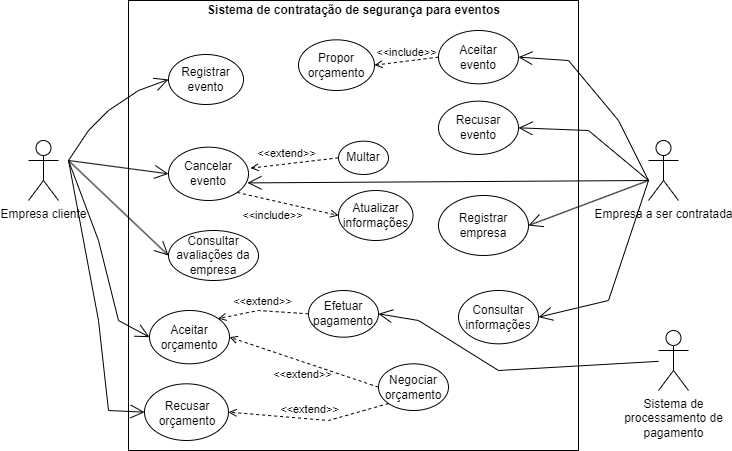

The diagram above was exported from draw.io. Its source (the exported page's mxGraphModel, read from the mxfile embedded in the PNG):
<mxGraphModel dx="931" dy="480" grid="1" gridSize="10" guides="1" tooltips="1" connect="1" arrows="1" fold="1" page="1" pageScale="1" pageWidth="827" pageHeight="1169" math="0" shadow="0">
  <root>
    <mxCell id="0" />
    <mxCell id="1" parent="0" />
    <mxCell id="e7QapIPiBMJcK6IN4NI3-1" value="&lt;p&gt;&lt;br&gt;&lt;/p&gt;" style="whiteSpace=wrap;html=1;aspect=fixed;align=left;" parent="1" vertex="1">
      <mxGeometry x="360" y="20" width="450" height="450" as="geometry" />
    </mxCell>
    <mxCell id="zNJHFB8sU23xh66dHkF_-2" value="Empresa cliente" style="shape=umlActor;verticalLabelPosition=bottom;verticalAlign=top;html=1;outlineConnect=0;" parent="1" vertex="1">
      <mxGeometry x="260" y="160" width="30" height="60" as="geometry" />
    </mxCell>
    <mxCell id="zNJHFB8sU23xh66dHkF_-6" value="Registrar evento" style="ellipse;whiteSpace=wrap;html=1;" parent="1" vertex="1">
      <mxGeometry x="400" y="74.01" width="75" height="50" as="geometry" />
    </mxCell>
    <mxCell id="zNJHFB8sU23xh66dHkF_-8" value="Cancelar evento" style="ellipse;whiteSpace=wrap;html=1;" parent="1" vertex="1">
      <mxGeometry x="400" y="166.66" width="80" height="53.34" as="geometry" />
    </mxCell>
    <mxCell id="zNJHFB8sU23xh66dHkF_-10" value="Aceitar orçamento" style="ellipse;whiteSpace=wrap;html=1;" parent="1" vertex="1">
      <mxGeometry x="381" y="330" width="80" height="53.33" as="geometry" />
    </mxCell>
    <mxCell id="zNJHFB8sU23xh66dHkF_-14" value="Multar" style="ellipse;whiteSpace=wrap;html=1;" parent="1" vertex="1">
      <mxGeometry x="570" y="160.67" width="50" height="33.33" as="geometry" />
    </mxCell>
    <mxCell id="zNJHFB8sU23xh66dHkF_-25" value="&amp;lt;&amp;lt;extend&amp;gt;&amp;gt;" style="html=1;verticalAlign=bottom;labelBackgroundColor=none;endArrow=open;endFill=0;dashed=1;rounded=0;exitX=0;exitY=0.5;exitDx=0;exitDy=0;entryX=1.025;entryY=0.394;entryDx=0;entryDy=0;entryPerimeter=0;" parent="1" source="zNJHFB8sU23xh66dHkF_-14" target="zNJHFB8sU23xh66dHkF_-8" edge="1">
      <mxGeometry x="0.1668" y="-1" width="160" relative="1" as="geometry">
        <mxPoint x="590" y="250" as="sourcePoint" />
        <mxPoint x="750" y="250" as="targetPoint" />
        <mxPoint as="offset" />
      </mxGeometry>
    </mxCell>
    <mxCell id="zNJHFB8sU23xh66dHkF_-26" value="Atualizar informações" style="ellipse;whiteSpace=wrap;html=1;" parent="1" vertex="1">
      <mxGeometry x="570" y="210" width="74.5" height="50" as="geometry" />
    </mxCell>
    <mxCell id="zNJHFB8sU23xh66dHkF_-27" value="&amp;lt;&amp;lt;include&amp;gt;&amp;gt;" style="html=1;verticalAlign=bottom;labelBackgroundColor=none;endArrow=open;endFill=0;dashed=1;rounded=0;exitX=1;exitY=1;exitDx=0;exitDy=0;entryX=0;entryY=0.5;entryDx=0;entryDy=0;" parent="1" source="zNJHFB8sU23xh66dHkF_-8" target="zNJHFB8sU23xh66dHkF_-26" edge="1">
      <mxGeometry x="-0.199" y="-23" width="160" relative="1" as="geometry">
        <mxPoint x="590" y="250" as="sourcePoint" />
        <mxPoint x="750" y="250" as="targetPoint" />
        <mxPoint as="offset" />
      </mxGeometry>
    </mxCell>
    <mxCell id="zNJHFB8sU23xh66dHkF_-28" value="Aceitar &lt;br&gt;evento" style="ellipse;whiteSpace=wrap;html=1;" parent="1" vertex="1">
      <mxGeometry x="670" y="50" width="80" height="53.33" as="geometry" />
    </mxCell>
    <mxCell id="zNJHFB8sU23xh66dHkF_-29" value="Recusar evento" style="ellipse;whiteSpace=wrap;html=1;" parent="1" vertex="1">
      <mxGeometry x="670" y="120.66" width="80" height="53.33" as="geometry" />
    </mxCell>
    <mxCell id="zNJHFB8sU23xh66dHkF_-33" value="Propor orçamento" style="ellipse;whiteSpace=wrap;html=1;" parent="1" vertex="1">
      <mxGeometry x="530" y="59.33" width="76" height="50.67" as="geometry" />
    </mxCell>
    <mxCell id="zNJHFB8sU23xh66dHkF_-35" value="&amp;lt;&amp;lt;include&amp;gt;&amp;gt;" style="html=1;verticalAlign=bottom;labelBackgroundColor=none;endArrow=open;endFill=0;dashed=1;rounded=0;exitX=0;exitY=0.5;exitDx=0;exitDy=0;entryX=1;entryY=0.5;entryDx=0;entryDy=0;" parent="1" source="zNJHFB8sU23xh66dHkF_-28" target="zNJHFB8sU23xh66dHkF_-33" edge="1">
      <mxGeometry width="160" relative="1" as="geometry">
        <mxPoint x="590" y="250" as="sourcePoint" />
        <mxPoint x="750" y="250" as="targetPoint" />
        <Array as="points" />
      </mxGeometry>
    </mxCell>
    <mxCell id="zNJHFB8sU23xh66dHkF_-37" value="Consultar informações" style="ellipse;whiteSpace=wrap;html=1;" parent="1" vertex="1">
      <mxGeometry x="690" y="310" width="80" height="53.33" as="geometry" />
    </mxCell>
    <mxCell id="zNJHFB8sU23xh66dHkF_-38" value="Empresa a ser contratada" style="shape=umlActor;verticalLabelPosition=bottom;verticalAlign=top;html=1;outlineConnect=0;" parent="1" vertex="1">
      <mxGeometry x="880" y="160" width="30" height="60" as="geometry" />
    </mxCell>
    <mxCell id="zNJHFB8sU23xh66dHkF_-48" value="Sistema de&lt;br&gt;processamento de&lt;br&gt;pagamento" style="shape=umlActor;verticalLabelPosition=bottom;verticalAlign=top;html=1;" parent="1" vertex="1">
      <mxGeometry x="890" y="350" width="30" height="60" as="geometry" />
    </mxCell>
    <mxCell id="zNJHFB8sU23xh66dHkF_-50" value="Efetuar pagamento" style="ellipse;whiteSpace=wrap;html=1;" parent="1" vertex="1">
      <mxGeometry x="540" y="310" width="70" height="46.67" as="geometry" />
    </mxCell>
    <mxCell id="zNJHFB8sU23xh66dHkF_-53" value="&amp;lt;&amp;lt;extend&amp;gt;&amp;gt;" style="html=1;verticalAlign=bottom;labelBackgroundColor=none;endArrow=open;endFill=0;dashed=1;rounded=0;exitX=0;exitY=0.5;exitDx=0;exitDy=0;entryX=1;entryY=0;entryDx=0;entryDy=0;" parent="1" source="zNJHFB8sU23xh66dHkF_-50" target="zNJHFB8sU23xh66dHkF_-10" edge="1">
      <mxGeometry x="0.0153" width="160" relative="1" as="geometry">
        <mxPoint x="590" y="330" as="sourcePoint" />
        <mxPoint x="750" y="330" as="targetPoint" />
        <mxPoint as="offset" />
        <Array as="points">
          <mxPoint x="490" y="330" />
        </Array>
      </mxGeometry>
    </mxCell>
    <mxCell id="zNJHFB8sU23xh66dHkF_-56" value="&lt;b&gt;Sistema de contratação de segurança para eventos&lt;/b&gt;" style="text;html=1;strokeColor=none;fillColor=none;align=center;verticalAlign=middle;whiteSpace=wrap;rounded=0;" parent="1" vertex="1">
      <mxGeometry x="432.75" y="20" width="304.5" height="20" as="geometry" />
    </mxCell>
    <mxCell id="zNJHFB8sU23xh66dHkF_-57" value="Negociar orçamento" style="ellipse;whiteSpace=wrap;html=1;" parent="1" vertex="1">
      <mxGeometry x="610" y="383.33" width="70" height="46.67" as="geometry" />
    </mxCell>
    <mxCell id="zNJHFB8sU23xh66dHkF_-58" value="&amp;lt;&amp;lt;extend&amp;gt;&amp;gt;" style="html=1;verticalAlign=bottom;labelBackgroundColor=none;endArrow=open;endFill=0;dashed=1;rounded=0;entryX=1;entryY=0.5;entryDx=0;entryDy=0;exitX=0;exitY=0.5;exitDx=0;exitDy=0;" parent="1" source="zNJHFB8sU23xh66dHkF_-57" target="zNJHFB8sU23xh66dHkF_-10" edge="1">
      <mxGeometry x="-0.0656" y="21" width="160" relative="1" as="geometry">
        <mxPoint x="820" y="270" as="sourcePoint" />
        <mxPoint x="980" y="270" as="targetPoint" />
        <mxPoint as="offset" />
      </mxGeometry>
    </mxCell>
    <mxCell id="qJvEpZ9WkxXCMyouZojk-2" value="" style="endArrow=open;endFill=1;endSize=12;html=1;rounded=0;entryX=0;entryY=0.5;entryDx=0;entryDy=0;" parent="1" target="zNJHFB8sU23xh66dHkF_-6" edge="1">
      <mxGeometry width="160" relative="1" as="geometry">
        <mxPoint x="300" y="180" as="sourcePoint" />
        <mxPoint x="260" y="293.33" as="targetPoint" />
        <Array as="points">
          <mxPoint x="320" y="150" />
          <mxPoint x="340" y="130" />
          <mxPoint x="370" y="110" />
        </Array>
      </mxGeometry>
    </mxCell>
    <mxCell id="qJvEpZ9WkxXCMyouZojk-3" value="" style="endArrow=open;endFill=1;endSize=12;html=1;rounded=0;entryX=0;entryY=0.5;entryDx=0;entryDy=0;" parent="1" target="zNJHFB8sU23xh66dHkF_-8" edge="1">
      <mxGeometry width="160" relative="1" as="geometry">
        <mxPoint x="300" y="180" as="sourcePoint" />
        <mxPoint x="240" y="316.66999999999996" as="targetPoint" />
        <Array as="points" />
      </mxGeometry>
    </mxCell>
    <mxCell id="qJvEpZ9WkxXCMyouZojk-4" value="" style="endArrow=open;endFill=1;endSize=12;html=1;rounded=0;entryX=0;entryY=0.5;entryDx=0;entryDy=0;" parent="1" target="zNJHFB8sU23xh66dHkF_-10" edge="1">
      <mxGeometry width="160" relative="1" as="geometry">
        <mxPoint x="300" y="180" as="sourcePoint" />
        <mxPoint x="410" y="105" as="targetPoint" />
        <Array as="points">
          <mxPoint x="330" y="260" />
          <mxPoint x="350" y="340" />
        </Array>
      </mxGeometry>
    </mxCell>
    <mxCell id="qJvEpZ9WkxXCMyouZojk-7" value="" style="endArrow=open;endFill=1;endSize=12;html=1;rounded=0;entryX=1;entryY=0.5;entryDx=0;entryDy=0;" parent="1" source="zNJHFB8sU23xh66dHkF_-48" target="zNJHFB8sU23xh66dHkF_-50" edge="1">
      <mxGeometry width="160" relative="1" as="geometry">
        <mxPoint x="340" y="230" as="sourcePoint" />
        <mxPoint x="440" y="135" as="targetPoint" />
        <Array as="points">
          <mxPoint x="730" y="390" />
          <mxPoint x="650" y="340" />
        </Array>
      </mxGeometry>
    </mxCell>
    <mxCell id="qJvEpZ9WkxXCMyouZojk-12" value="" style="endArrow=open;endFill=1;endSize=12;html=1;rounded=0;entryX=1;entryY=0.5;entryDx=0;entryDy=0;" parent="1" target="zNJHFB8sU23xh66dHkF_-37" edge="1">
      <mxGeometry width="160" relative="1" as="geometry">
        <mxPoint x="880" y="200" as="sourcePoint" />
        <mxPoint x="1140" y="30" as="targetPoint" />
        <Array as="points">
          <mxPoint x="840" y="320" />
        </Array>
      </mxGeometry>
    </mxCell>
    <mxCell id="qJvEpZ9WkxXCMyouZojk-13" value="" style="endArrow=open;endFill=1;endSize=12;html=1;rounded=0;entryX=0.987;entryY=0.67;entryDx=0;entryDy=0;entryPerimeter=0;" parent="1" target="zNJHFB8sU23xh66dHkF_-8" edge="1">
      <mxGeometry width="160" relative="1" as="geometry">
        <mxPoint x="880" y="200" as="sourcePoint" />
        <mxPoint x="1150" y="40" as="targetPoint" />
      </mxGeometry>
    </mxCell>
    <mxCell id="qJvEpZ9WkxXCMyouZojk-14" value="" style="endArrow=open;endFill=1;endSize=12;html=1;rounded=0;entryX=1;entryY=0.5;entryDx=0;entryDy=0;" parent="1" target="zNJHFB8sU23xh66dHkF_-29" edge="1">
      <mxGeometry width="160" relative="1" as="geometry">
        <mxPoint x="880" y="200" as="sourcePoint" />
        <mxPoint x="1160" y="50" as="targetPoint" />
        <Array as="points">
          <mxPoint x="820" y="150" />
        </Array>
      </mxGeometry>
    </mxCell>
    <mxCell id="qJvEpZ9WkxXCMyouZojk-15" value="" style="endArrow=open;endFill=1;endSize=12;html=1;rounded=0;entryX=1;entryY=0.5;entryDx=0;entryDy=0;" parent="1" target="zNJHFB8sU23xh66dHkF_-28" edge="1">
      <mxGeometry width="160" relative="1" as="geometry">
        <mxPoint x="880" y="200" as="sourcePoint" />
        <mxPoint x="1170" y="60" as="targetPoint" />
        <Array as="points">
          <mxPoint x="850" y="140" />
          <mxPoint x="800" y="80" />
        </Array>
      </mxGeometry>
    </mxCell>
    <mxCell id="qJvEpZ9WkxXCMyouZojk-39" value="" style="ellipse;whiteSpace=wrap;html=1;" parent="1" vertex="1">
      <mxGeometry x="376" y="403.33" width="84" height="56.67" as="geometry" />
    </mxCell>
    <mxCell id="qJvEpZ9WkxXCMyouZojk-40" value="Recusar orçamento" style="text;html=1;strokeColor=none;fillColor=none;align=center;verticalAlign=middle;whiteSpace=wrap;rounded=0;" parent="1" vertex="1">
      <mxGeometry x="381" y="416.67" width="76" height="33.33" as="geometry" />
    </mxCell>
    <mxCell id="qJvEpZ9WkxXCMyouZojk-41" value="&amp;lt;&amp;lt;extend&amp;gt;&amp;gt;" style="html=1;verticalAlign=bottom;labelBackgroundColor=none;endArrow=open;endFill=0;dashed=1;rounded=0;exitX=0;exitY=1;exitDx=0;exitDy=0;entryX=1;entryY=0.5;entryDx=0;entryDy=0;" parent="1" source="zNJHFB8sU23xh66dHkF_-57" target="qJvEpZ9WkxXCMyouZojk-39" edge="1">
      <mxGeometry width="160" relative="1" as="geometry">
        <mxPoint x="440" y="250" as="sourcePoint" />
        <mxPoint x="600" y="250" as="targetPoint" />
        <Array as="points">
          <mxPoint x="560" y="440" />
        </Array>
      </mxGeometry>
    </mxCell>
    <mxCell id="qJvEpZ9WkxXCMyouZojk-42" value="" style="endArrow=open;endFill=1;endSize=12;html=1;rounded=0;entryX=0;entryY=0.5;entryDx=0;entryDy=0;" parent="1" target="qJvEpZ9WkxXCMyouZojk-39" edge="1">
      <mxGeometry width="160" relative="1" as="geometry">
        <mxPoint x="300" y="180" as="sourcePoint" />
        <mxPoint x="280" y="490" as="targetPoint" />
        <Array as="points">
          <mxPoint x="330" y="340" />
          <mxPoint x="340" y="430" />
        </Array>
      </mxGeometry>
    </mxCell>
    <mxCell id="qJvEpZ9WkxXCMyouZojk-46" value="Consultar avaliações da empresa" style="ellipse;whiteSpace=wrap;html=1;" parent="1" vertex="1">
      <mxGeometry x="400" y="250" width="90" height="50" as="geometry" />
    </mxCell>
    <mxCell id="qJvEpZ9WkxXCMyouZojk-47" value="" style="endArrow=open;endFill=1;endSize=12;html=1;rounded=0;entryX=0;entryY=0.5;entryDx=0;entryDy=0;" parent="1" target="qJvEpZ9WkxXCMyouZojk-46" edge="1">
      <mxGeometry width="160" relative="1" as="geometry">
        <mxPoint x="300" y="180" as="sourcePoint" />
        <mxPoint x="600" y="250" as="targetPoint" />
      </mxGeometry>
    </mxCell>
    <mxCell id="qJvEpZ9WkxXCMyouZojk-48" value="Registrar empresa" style="ellipse;whiteSpace=wrap;html=1;" parent="1" vertex="1">
      <mxGeometry x="670" y="215" width="90" height="60" as="geometry" />
    </mxCell>
    <mxCell id="qJvEpZ9WkxXCMyouZojk-49" value="" style="endArrow=open;endFill=1;endSize=12;html=1;rounded=0;entryX=1;entryY=0.5;entryDx=0;entryDy=0;" parent="1" target="qJvEpZ9WkxXCMyouZojk-48" edge="1">
      <mxGeometry width="160" relative="1" as="geometry">
        <mxPoint x="880" y="200" as="sourcePoint" />
        <mxPoint x="600" y="250" as="targetPoint" />
      </mxGeometry>
    </mxCell>
  </root>
</mxGraphModel>